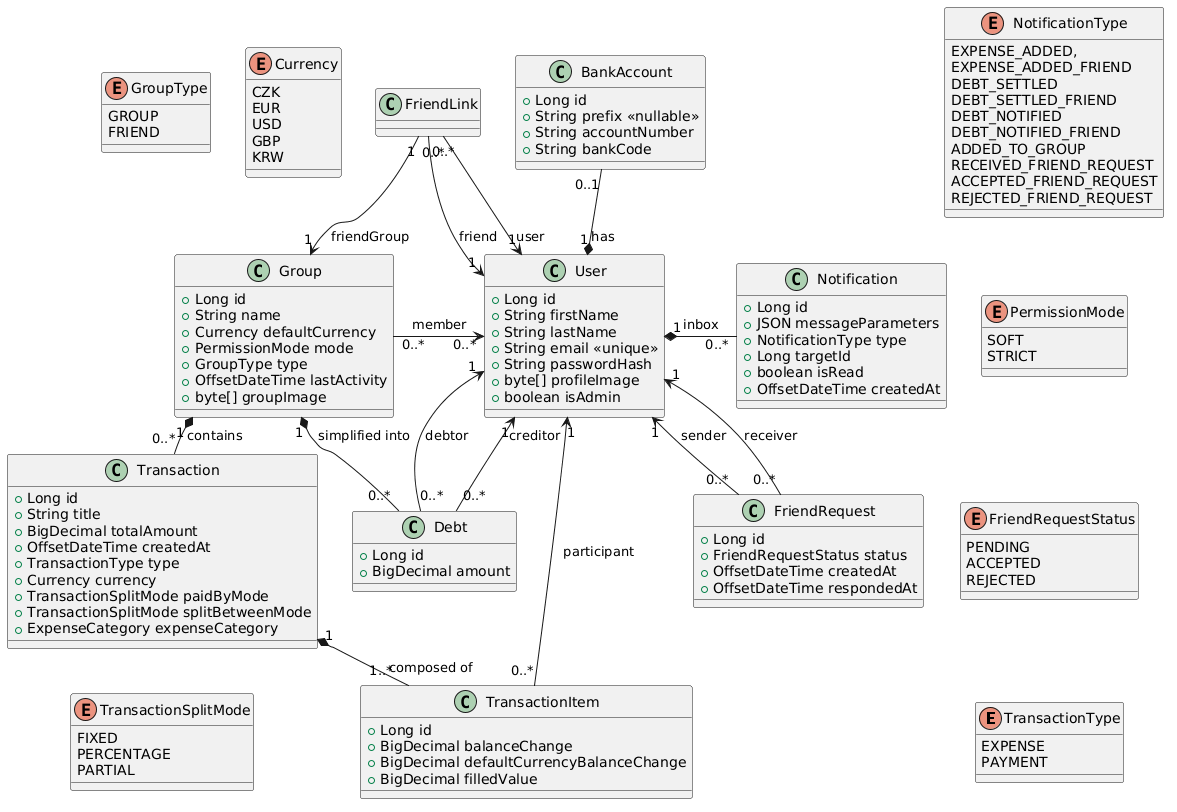

The diagram above was rendered by PlantUML. Its source (embedded in the PNG):
@startuml
'skinparam linetype ortho
skinparam nodesep 35
skinparam ranksep 20

enum TransactionType {
    EXPENSE
    PAYMENT
}

enum PermissionMode {
    SOFT
    STRICT
}

enum GroupType {
    GROUP
    FRIEND
}

enum NotificationType {
    EXPENSE_ADDED,
    EXPENSE_ADDED_FRIEND
    DEBT_SETTLED
    DEBT_SETTLED_FRIEND
    DEBT_NOTIFIED
    DEBT_NOTIFIED_FRIEND
    ADDED_TO_GROUP
    RECEIVED_FRIEND_REQUEST
    ACCEPTED_FRIEND_REQUEST
    REJECTED_FRIEND_REQUEST
}

enum FriendRequestStatus {
    PENDING
	ACCEPTED
	REJECTED
}

enum Currency {
    CZK
    EUR
    USD
    GBP
    KRW
}

enum TransactionSplitMode {
    FIXED
    PERCENTAGE
    PARTIAL
}

class User {
    +Long id
    +String firstName
    +String lastName
    +String email <<unique>>
    +String passwordHash
    +byte[] profileImage
    +boolean isAdmin
}

class Group {
    +Long id
    +String name
    +Currency defaultCurrency
    +PermissionMode mode
    +GroupType type
    +OffsetDateTime lastActivity
    +byte[] groupImage
}

class Transaction {
    +Long id
    +String title
    +BigDecimal totalAmount
    +OffsetDateTime createdAt
    +TransactionType type
    +Currency currency
    +TransactionSplitMode paidByMode
    +TransactionSplitMode splitBetweenMode
    +ExpenseCategory expenseCategory
}

class TransactionItem {
    +Long id
    +BigDecimal balanceChange
    +BigDecimal defaultCurrencyBalanceChange
    +BigDecimal filledValue
}

class Debt {
    +Long id
    +BigDecimal amount
}

class BankAccount {
    +Long id
    +String prefix <<nullable>>
    +String accountNumber
    +String bankCode
}

class Notification {
    +Long id
    +JSON messageParameters
    +NotificationType type
    +Long targetId
    +boolean isRead
    +OffsetDateTime createdAt
}

class FriendLink {
}

class FriendRequest {
    +Long id
    +FriendRequestStatus status
    +OffsetDateTime createdAt
    +OffsetDateTime respondedAt
}

' Layout strategy: Move secondary entities to the far sides
User "1" *-right- "0..*" Notification : inbox
User "1" *-up- "0..1" BankAccount : has

' Core Hierarchy: Top to Bottom
User "0..*" <-left- "0..*" Group : member
Group "1" *-- "0..*" Transaction : contains
Transaction "1" *-- "1..*" TransactionItem : composed of

' Relationship between User and Items
User "1" <-- "0..*" TransactionItem : participant

' Debt logic: Place Debt between Group and User
Group "1" *-- "0..*" Debt : simplified into
User "1" <-- "0..* " Debt : debtor
User "1" <-- "0..* " Debt : creditor

' Friends
User "1" <-- "0..*" FriendLink : user
User "1" <-- "0..*" FriendLink : friend
Group "1" <-up- "1" FriendLink : friendGroup
User "1" <-down- "0..*" FriendRequest : sender
User "1" <-- "0..*" FriendRequest : receiver

NotificationType -[hidden]down- PermissionMode
PermissionMode -[hidden]down- FriendRequestStatus
FriendRequestStatus -[hidden]down- TransactionType
Transaction -[hidden]down- TransactionSplitMode


FriendRequest -[hidden]right- FriendRequestStatus

FriendLink -[hidden]left- Currency
Currency -[hidden]left- GroupType
@enduml